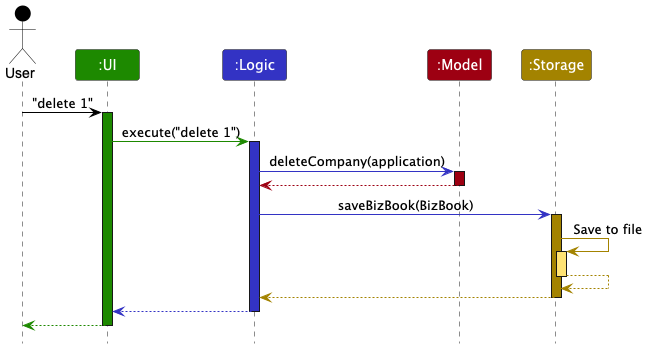

The diagram above was rendered by PlantUML. Its source (embedded in the PNG):
@startuml
!include style.puml
skinparam ArrowFontStyle plain

Actor User as user USER_COLOR
Participant ":UI" as ui UI_COLOR
Participant ":Logic" as logic LOGIC_COLOR
Participant ":Model" as model MODEL_COLOR
Participant ":Storage" as storage STORAGE_COLOR

user -[USER_COLOR]> ui : "delete 1"
activate ui UI_COLOR

ui -[UI_COLOR]> logic : execute("delete 1")
activate logic LOGIC_COLOR

logic -[LOGIC_COLOR]> model : deleteCompany(application)
activate model MODEL_COLOR

model -[MODEL_COLOR]-> logic
deactivate model

logic -[LOGIC_COLOR]> storage : saveBizBook(BizBook)
activate storage STORAGE_COLOR

storage -[STORAGE_COLOR]> storage : Save to file
activate storage STORAGE_COLOR_T1
storage --[STORAGE_COLOR]> storage
deactivate storage

storage --[STORAGE_COLOR]> logic
deactivate storage

logic --[LOGIC_COLOR]> ui
deactivate logic

ui--[UI_COLOR]> user
deactivate ui
@enduml